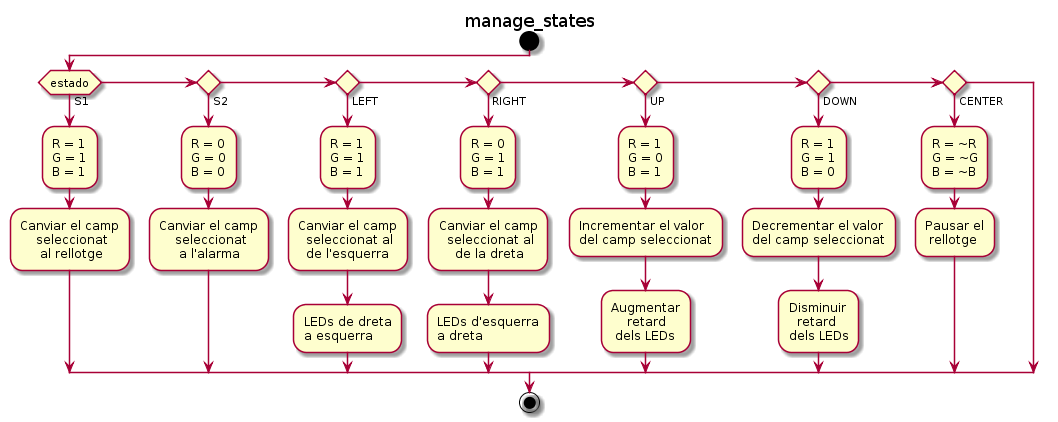

The diagram above was rendered by PlantUML. Its source (embedded in the PNG):
@startuml
title manage_states


start

if (estado) then (S1)
  :R = 1
  G = 1
  B = 1;
  :Canviar el camp
      seleccionat
       al rellotge;
else if () then (S2)
  :R = 0
  G = 0
  B = 0;
  :Canviar el camp
      seleccionat
       a l'alarma;
else if () then (LEFT)
  :R = 1
  G = 1
  B = 1;
  :Canviar el camp
    seleccionat al
    de l'esquerra;
  :LEDs de dreta
  a esquerra;
else if () then (RIGHT)
  :R = 0
  G = 1
  B = 1;
  :Canviar el camp
    seleccionat al
      de la dreta;
  :LEDs d'esquerra
  a dreta;
else if () then (UP)
  :R = 1
  G = 0
  B = 1;
  :Incrementar el valor
  del camp seleccionat;
  :Augmentar
      retard
   dels LEDs;
else if () then (DOWN)
  :R = 1
  G = 1
  B = 0;
  :Decrementar el valor
  del camp seleccionat;
  :Disminuir
    retard
  dels LEDs;
else if () then (CENTER)
  :R = ~R
  G = ~G
  B = ~B;
  :Pausar el
   rellotge;
endif

stop
@enduml